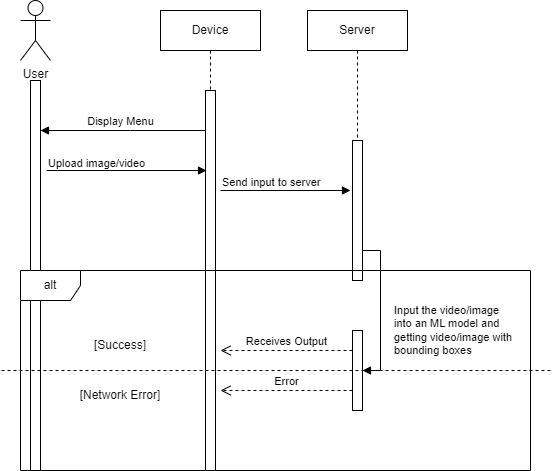

The diagram above was exported from draw.io. Its source (the exported page's mxGraphModel, read from the mxfile embedded in the PNG):
<mxGraphModel dx="880" dy="419" grid="1" gridSize="10" guides="1" tooltips="1" connect="1" arrows="1" fold="1" page="1" pageScale="1" pageWidth="850" pageHeight="1100" math="0" shadow="0">
  <root>
    <mxCell id="0" />
    <mxCell id="1" parent="0" />
    <mxCell id="aM9ryv3xv72pqoxQDRHE-5" value="Device" style="shape=umlLifeline;perimeter=lifelinePerimeter;whiteSpace=wrap;html=1;container=0;dropTarget=0;collapsible=0;recursiveResize=0;outlineConnect=0;portConstraint=eastwest;newEdgeStyle={&quot;edgeStyle&quot;:&quot;elbowEdgeStyle&quot;,&quot;elbow&quot;:&quot;vertical&quot;,&quot;curved&quot;:0,&quot;rounded&quot;:0};" parent="1" vertex="1">
      <mxGeometry x="220" y="40" width="100" height="460" as="geometry" />
    </mxCell>
    <mxCell id="aM9ryv3xv72pqoxQDRHE-6" value="" style="html=1;points=[];perimeter=orthogonalPerimeter;outlineConnect=0;targetShapes=umlLifeline;portConstraint=eastwest;newEdgeStyle={&quot;edgeStyle&quot;:&quot;elbowEdgeStyle&quot;,&quot;elbow&quot;:&quot;vertical&quot;,&quot;curved&quot;:0,&quot;rounded&quot;:0};" parent="aM9ryv3xv72pqoxQDRHE-5" vertex="1">
      <mxGeometry x="45" y="80" width="10" height="380" as="geometry" />
    </mxCell>
    <mxCell id="aM9ryv3xv72pqoxQDRHE-9" value="Display Menu" style="html=1;verticalAlign=bottom;endArrow=block;edgeStyle=elbowEdgeStyle;elbow=vertical;curved=0;rounded=0;" parent="1" source="aM9ryv3xv72pqoxQDRHE-6" edge="1">
      <mxGeometry x="0.0303" relative="1" as="geometry">
        <mxPoint x="175" y="160" as="sourcePoint" />
        <Array as="points">
          <mxPoint x="190" y="160" />
        </Array>
        <mxPoint x="100" y="160" as="targetPoint" />
        <mxPoint as="offset" />
      </mxGeometry>
    </mxCell>
    <mxCell id="i6HbvLyIn1EYLU4MQGv4-2" value="" style="html=1;verticalAlign=bottom;endArrow=open;dashed=1;endSize=8;edgeStyle=elbowEdgeStyle;elbow=vertical;curved=0;rounded=0;" edge="1" parent="1" target="i6HbvLyIn1EYLU4MQGv4-1">
      <mxGeometry relative="1" as="geometry">
        <mxPoint x="265" y="230" as="targetPoint" />
        <Array as="points" />
        <mxPoint x="100" y="230" as="sourcePoint" />
      </mxGeometry>
    </mxCell>
    <mxCell id="i6HbvLyIn1EYLU4MQGv4-1" value="" style="html=1;points=[];perimeter=orthogonalPerimeter;outlineConnect=0;targetShapes=umlLifeline;portConstraint=eastwest;newEdgeStyle={&quot;edgeStyle&quot;:&quot;elbowEdgeStyle&quot;,&quot;elbow&quot;:&quot;vertical&quot;,&quot;curved&quot;:0,&quot;rounded&quot;:0};" vertex="1" parent="1">
      <mxGeometry x="90" y="110" width="10" height="390" as="geometry" />
    </mxCell>
    <mxCell id="i6HbvLyIn1EYLU4MQGv4-3" value="User" style="shape=umlActor;verticalLabelPosition=bottom;verticalAlign=top;html=1;" vertex="1" parent="1">
      <mxGeometry x="80" y="30" width="30" height="60" as="geometry" />
    </mxCell>
    <mxCell id="i6HbvLyIn1EYLU4MQGv4-4" value="Server" style="shape=umlLifeline;perimeter=lifelinePerimeter;whiteSpace=wrap;html=1;container=0;dropTarget=0;collapsible=0;recursiveResize=0;outlineConnect=0;portConstraint=eastwest;newEdgeStyle={&quot;edgeStyle&quot;:&quot;elbowEdgeStyle&quot;,&quot;elbow&quot;:&quot;vertical&quot;,&quot;curved&quot;:0,&quot;rounded&quot;:0};" vertex="1" parent="1">
      <mxGeometry x="367" y="40" width="100" height="270" as="geometry" />
    </mxCell>
    <mxCell id="i6HbvLyIn1EYLU4MQGv4-5" value="" style="html=1;points=[];perimeter=orthogonalPerimeter;outlineConnect=0;targetShapes=umlLifeline;portConstraint=eastwest;newEdgeStyle={&quot;edgeStyle&quot;:&quot;elbowEdgeStyle&quot;,&quot;elbow&quot;:&quot;vertical&quot;,&quot;curved&quot;:0,&quot;rounded&quot;:0};" vertex="1" parent="i6HbvLyIn1EYLU4MQGv4-4">
      <mxGeometry x="45" y="130" width="10" height="140" as="geometry" />
    </mxCell>
    <mxCell id="i6HbvLyIn1EYLU4MQGv4-9" value="Upload image/video" style="endArrow=block;endFill=1;html=1;edgeStyle=orthogonalEdgeStyle;align=left;verticalAlign=top;rounded=0;" edge="1" parent="1">
      <mxGeometry x="-1" y="20" relative="1" as="geometry">
        <mxPoint x="106" y="200" as="sourcePoint" />
        <mxPoint x="266" y="200" as="targetPoint" />
        <Array as="points" />
        <mxPoint as="offset" />
      </mxGeometry>
    </mxCell>
    <mxCell id="i6HbvLyIn1EYLU4MQGv4-11" value="" style="endArrow=block;endFill=1;html=1;edgeStyle=orthogonalEdgeStyle;align=left;verticalAlign=top;rounded=0;" edge="1" parent="1">
      <mxGeometry x="-1" relative="1" as="geometry">
        <mxPoint x="280" y="220" as="sourcePoint" />
        <mxPoint x="410" y="220" as="targetPoint" />
      </mxGeometry>
    </mxCell>
    <mxCell id="i6HbvLyIn1EYLU4MQGv4-12" value="Send input to server" style="edgeLabel;resizable=0;html=1;align=left;verticalAlign=bottom;" connectable="0" vertex="1" parent="i6HbvLyIn1EYLU4MQGv4-11">
      <mxGeometry x="-1" relative="1" as="geometry" />
    </mxCell>
    <mxCell id="i6HbvLyIn1EYLU4MQGv4-13" value="" style="html=1;points=[];perimeter=orthogonalPerimeter;outlineConnect=0;targetShapes=umlLifeline;portConstraint=eastwest;newEdgeStyle={&quot;edgeStyle&quot;:&quot;elbowEdgeStyle&quot;,&quot;elbow&quot;:&quot;vertical&quot;,&quot;curved&quot;:0,&quot;rounded&quot;:0};" vertex="1" parent="1">
      <mxGeometry x="412" y="360" width="10" height="80" as="geometry" />
    </mxCell>
    <mxCell id="i6HbvLyIn1EYLU4MQGv4-14" value="alt" style="shape=umlFrame;whiteSpace=wrap;html=1;pointerEvents=0;" vertex="1" parent="1">
      <mxGeometry x="80" y="300" width="510" height="200" as="geometry" />
    </mxCell>
    <mxCell id="i6HbvLyIn1EYLU4MQGv4-19" value="Input the video/image&lt;br&gt;into an ML model and&amp;nbsp;&lt;br&gt;getting video/image with&amp;nbsp;&lt;br&gt;bounding boxes" style="html=1;align=left;spacingLeft=2;endArrow=block;rounded=0;edgeStyle=orthogonalEdgeStyle;curved=0;rounded=0;" edge="1" parent="1" target="i6HbvLyIn1EYLU4MQGv4-13">
      <mxGeometry x="0.2564" y="10" relative="1" as="geometry">
        <mxPoint x="422" y="280" as="sourcePoint" />
        <Array as="points">
          <mxPoint x="440" y="280" />
          <mxPoint x="440" y="400" />
        </Array>
        <mxPoint x="420" y="310" as="targetPoint" />
        <mxPoint as="offset" />
      </mxGeometry>
    </mxCell>
    <mxCell id="i6HbvLyIn1EYLU4MQGv4-25" value="" style="endArrow=none;dashed=1;html=1;rounded=0;" edge="1" parent="1">
      <mxGeometry width="50" height="50" relative="1" as="geometry">
        <mxPoint x="610" y="400" as="sourcePoint" />
        <mxPoint x="60" y="400" as="targetPoint" />
      </mxGeometry>
    </mxCell>
    <mxCell id="i6HbvLyIn1EYLU4MQGv4-26" value="Error" style="html=1;verticalAlign=bottom;endArrow=open;dashed=1;endSize=8;edgeStyle=elbowEdgeStyle;elbow=vertical;curved=0;rounded=0;" edge="1" parent="1">
      <mxGeometry relative="1" as="geometry">
        <mxPoint x="412" y="420" as="sourcePoint" />
        <mxPoint x="280" y="420" as="targetPoint" />
      </mxGeometry>
    </mxCell>
    <mxCell id="i6HbvLyIn1EYLU4MQGv4-31" value="Receives Output" style="html=1;verticalAlign=bottom;endArrow=open;dashed=1;endSize=8;edgeStyle=elbowEdgeStyle;elbow=vertical;curved=0;rounded=0;" edge="1" parent="1">
      <mxGeometry relative="1" as="geometry">
        <mxPoint x="412" y="380" as="sourcePoint" />
        <mxPoint x="280" y="380" as="targetPoint" />
      </mxGeometry>
    </mxCell>
    <mxCell id="i6HbvLyIn1EYLU4MQGv4-32" value="[Network Error]" style="text;html=1;strokeColor=none;fillColor=none;align=center;verticalAlign=middle;whiteSpace=wrap;rounded=0;" vertex="1" parent="1">
      <mxGeometry x="130" y="410" width="100" height="30" as="geometry" />
    </mxCell>
    <mxCell id="i6HbvLyIn1EYLU4MQGv4-33" value="[Success]" style="text;html=1;strokeColor=none;fillColor=none;align=center;verticalAlign=middle;whiteSpace=wrap;rounded=0;" vertex="1" parent="1">
      <mxGeometry x="130" y="360" width="100" height="30" as="geometry" />
    </mxCell>
  </root>
</mxGraphModel>